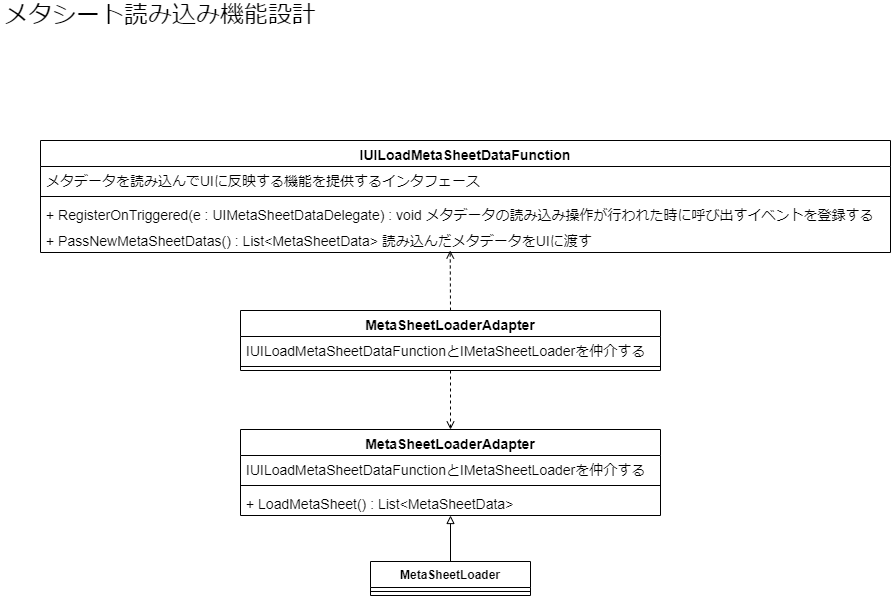

The diagram above was exported from draw.io. Its source (the exported page's mxGraphModel, read from the mxfile embedded in the PNG):
<mxGraphModel dx="1102" dy="2034" grid="1" gridSize="10" guides="1" tooltips="1" connect="1" arrows="1" fold="1" page="1" pageScale="1" pageWidth="827" pageHeight="1169" math="0" shadow="0">
  <root>
    <mxCell id="0" />
    <mxCell id="1" parent="0" />
    <mxCell id="mQdgHPCFIMXobPzV2rsf-1" value="MetaSheetLoader" style="swimlane;fontStyle=1;align=center;verticalAlign=top;childLayout=stackLayout;horizontal=1;startSize=26;horizontalStack=0;resizeParent=1;resizeParentMax=0;resizeLast=0;collapsible=1;marginBottom=0;" vertex="1" parent="1">
      <mxGeometry x="390" y="541" width="160" height="34" as="geometry" />
    </mxCell>
    <mxCell id="mQdgHPCFIMXobPzV2rsf-3" value="" style="line;strokeWidth=1;fillColor=none;align=left;verticalAlign=middle;spacingTop=-1;spacingLeft=3;spacingRight=3;rotatable=0;labelPosition=right;points=[];portConstraint=eastwest;" vertex="1" parent="mQdgHPCFIMXobPzV2rsf-1">
      <mxGeometry y="26" width="160" height="8" as="geometry" />
    </mxCell>
    <mxCell id="mQdgHPCFIMXobPzV2rsf-5" value="メタシート読み込み機能設計" style="text;html=1;strokeColor=none;fillColor=none;align=center;verticalAlign=middle;whiteSpace=wrap;rounded=0;fontSize=24;" vertex="1" parent="1">
      <mxGeometry x="20" y="-20" width="320" height="30" as="geometry" />
    </mxCell>
    <mxCell id="mQdgHPCFIMXobPzV2rsf-10" value="MetaSheetLoaderAdapter" style="swimlane;fontStyle=1;align=center;verticalAlign=top;childLayout=stackLayout;horizontal=1;startSize=26;horizontalStack=0;resizeParent=1;resizeParentMax=0;resizeLast=0;collapsible=1;marginBottom=0;fontSize=14;" vertex="1" parent="1">
      <mxGeometry x="260" y="290" width="420" height="60" as="geometry" />
    </mxCell>
    <mxCell id="mQdgHPCFIMXobPzV2rsf-11" value="IUILoadMetaSheetDataFunctionとIMetaSheetLoaderを仲介する" style="text;strokeColor=none;fillColor=none;align=left;verticalAlign=top;spacingLeft=4;spacingRight=4;overflow=hidden;rotatable=0;points=[[0,0.5],[1,0.5]];portConstraint=eastwest;fontSize=14;" vertex="1" parent="mQdgHPCFIMXobPzV2rsf-10">
      <mxGeometry y="26" width="420" height="26" as="geometry" />
    </mxCell>
    <mxCell id="mQdgHPCFIMXobPzV2rsf-12" value="" style="line;strokeWidth=1;fillColor=none;align=left;verticalAlign=middle;spacingTop=-1;spacingLeft=3;spacingRight=3;rotatable=0;labelPosition=right;points=[];portConstraint=eastwest;fontSize=24;" vertex="1" parent="mQdgHPCFIMXobPzV2rsf-10">
      <mxGeometry y="52" width="420" height="8" as="geometry" />
    </mxCell>
    <mxCell id="mQdgHPCFIMXobPzV2rsf-14" value="IUILoadMetaSheetDataFunction" style="swimlane;fontStyle=1;align=center;verticalAlign=top;childLayout=stackLayout;horizontal=1;startSize=26;horizontalStack=0;resizeParent=1;resizeParentMax=0;resizeLast=0;collapsible=1;marginBottom=0;fontSize=14;" vertex="1" parent="1">
      <mxGeometry x="60" y="120" width="850" height="112" as="geometry" />
    </mxCell>
    <mxCell id="mQdgHPCFIMXobPzV2rsf-15" value="メタデータを読み込んでUIに反映する機能を提供するインタフェース" style="text;strokeColor=none;fillColor=none;align=left;verticalAlign=top;spacingLeft=4;spacingRight=4;overflow=hidden;rotatable=0;points=[[0,0.5],[1,0.5]];portConstraint=eastwest;fontSize=14;" vertex="1" parent="mQdgHPCFIMXobPzV2rsf-14">
      <mxGeometry y="26" width="850" height="26" as="geometry" />
    </mxCell>
    <mxCell id="mQdgHPCFIMXobPzV2rsf-16" value="" style="line;strokeWidth=1;fillColor=none;align=left;verticalAlign=middle;spacingTop=-1;spacingLeft=3;spacingRight=3;rotatable=0;labelPosition=right;points=[];portConstraint=eastwest;fontSize=24;" vertex="1" parent="mQdgHPCFIMXobPzV2rsf-14">
      <mxGeometry y="52" width="850" height="8" as="geometry" />
    </mxCell>
    <mxCell id="mQdgHPCFIMXobPzV2rsf-17" value="+ RegisterOnTriggered(e : UIMetaSheetDataDelegate) : void メタデータの読み込み操作が行われた時に呼び出すイベントを登録する" style="text;strokeColor=none;fillColor=none;align=left;verticalAlign=top;spacingLeft=4;spacingRight=4;overflow=hidden;rotatable=0;points=[[0,0.5],[1,0.5]];portConstraint=eastwest;fontSize=14;" vertex="1" parent="mQdgHPCFIMXobPzV2rsf-14">
      <mxGeometry y="60" width="850" height="26" as="geometry" />
    </mxCell>
    <mxCell id="mQdgHPCFIMXobPzV2rsf-18" value="+ PassNewMetaSheetDatas() : List&lt;MetaSheetData&gt; 読み込んだメタデータをUIに渡す" style="text;strokeColor=none;fillColor=none;align=left;verticalAlign=top;spacingLeft=4;spacingRight=4;overflow=hidden;rotatable=0;points=[[0,0.5],[1,0.5]];portConstraint=eastwest;fontSize=14;" vertex="1" parent="mQdgHPCFIMXobPzV2rsf-14">
      <mxGeometry y="86" width="850" height="26" as="geometry" />
    </mxCell>
    <mxCell id="mQdgHPCFIMXobPzV2rsf-19" value="" style="endArrow=open;html=1;rounded=0;fontSize=14;exitX=0.5;exitY=0;exitDx=0;exitDy=0;entryX=0.482;entryY=0.923;entryDx=0;entryDy=0;entryPerimeter=0;dashed=1;endFill=0;" edge="1" parent="1" source="mQdgHPCFIMXobPzV2rsf-10" target="mQdgHPCFIMXobPzV2rsf-18">
      <mxGeometry width="50" height="50" relative="1" as="geometry">
        <mxPoint x="350" y="250" as="sourcePoint" />
        <mxPoint x="470" y="250" as="targetPoint" />
      </mxGeometry>
    </mxCell>
    <mxCell id="mQdgHPCFIMXobPzV2rsf-20" value="" style="endArrow=open;html=1;rounded=0;fontSize=14;entryX=0.5;entryY=0;entryDx=0;entryDy=0;dashed=1;endFill=0;exitX=0.5;exitY=1;exitDx=0;exitDy=0;" edge="1" parent="1" source="mQdgHPCFIMXobPzV2rsf-10" target="mQdgHPCFIMXobPzV2rsf-22">
      <mxGeometry width="50" height="50" relative="1" as="geometry">
        <mxPoint x="470.21000000000004" y="376.5980000000004" as="sourcePoint" />
        <mxPoint x="470" y="430" as="targetPoint" />
      </mxGeometry>
    </mxCell>
    <mxCell id="mQdgHPCFIMXobPzV2rsf-21" value="" style="endArrow=block;html=1;rounded=0;fontSize=14;entryX=0.5;entryY=1;entryDx=0;entryDy=0;endFill=0;exitX=0.5;exitY=0;exitDx=0;exitDy=0;" edge="1" parent="1" source="mQdgHPCFIMXobPzV2rsf-1">
      <mxGeometry width="50" height="50" relative="1" as="geometry">
        <mxPoint x="480.21000000000004" y="417.5980000000004" as="sourcePoint" />
        <mxPoint x="470" y="495" as="targetPoint" />
      </mxGeometry>
    </mxCell>
    <mxCell id="mQdgHPCFIMXobPzV2rsf-22" value="MetaSheetLoaderAdapter" style="swimlane;fontStyle=1;align=center;verticalAlign=top;childLayout=stackLayout;horizontal=1;startSize=26;horizontalStack=0;resizeParent=1;resizeParentMax=0;resizeLast=0;collapsible=1;marginBottom=0;fontSize=14;" vertex="1" parent="1">
      <mxGeometry x="260" y="409" width="420" height="86" as="geometry" />
    </mxCell>
    <mxCell id="mQdgHPCFIMXobPzV2rsf-23" value="IUILoadMetaSheetDataFunctionとIMetaSheetLoaderを仲介する" style="text;strokeColor=none;fillColor=none;align=left;verticalAlign=top;spacingLeft=4;spacingRight=4;overflow=hidden;rotatable=0;points=[[0,0.5],[1,0.5]];portConstraint=eastwest;fontSize=14;" vertex="1" parent="mQdgHPCFIMXobPzV2rsf-22">
      <mxGeometry y="26" width="420" height="26" as="geometry" />
    </mxCell>
    <mxCell id="mQdgHPCFIMXobPzV2rsf-24" value="" style="line;strokeWidth=1;fillColor=none;align=left;verticalAlign=middle;spacingTop=-1;spacingLeft=3;spacingRight=3;rotatable=0;labelPosition=right;points=[];portConstraint=eastwest;fontSize=24;" vertex="1" parent="mQdgHPCFIMXobPzV2rsf-22">
      <mxGeometry y="52" width="420" height="8" as="geometry" />
    </mxCell>
    <mxCell id="mQdgHPCFIMXobPzV2rsf-25" value="+ LoadMetaSheet() : List&lt;MetaSheetData&gt;" style="text;strokeColor=none;fillColor=none;align=left;verticalAlign=top;spacingLeft=4;spacingRight=4;overflow=hidden;rotatable=0;points=[[0,0.5],[1,0.5]];portConstraint=eastwest;fontSize=14;" vertex="1" parent="mQdgHPCFIMXobPzV2rsf-22">
      <mxGeometry y="60" width="420" height="26" as="geometry" />
    </mxCell>
  </root>
</mxGraphModel>